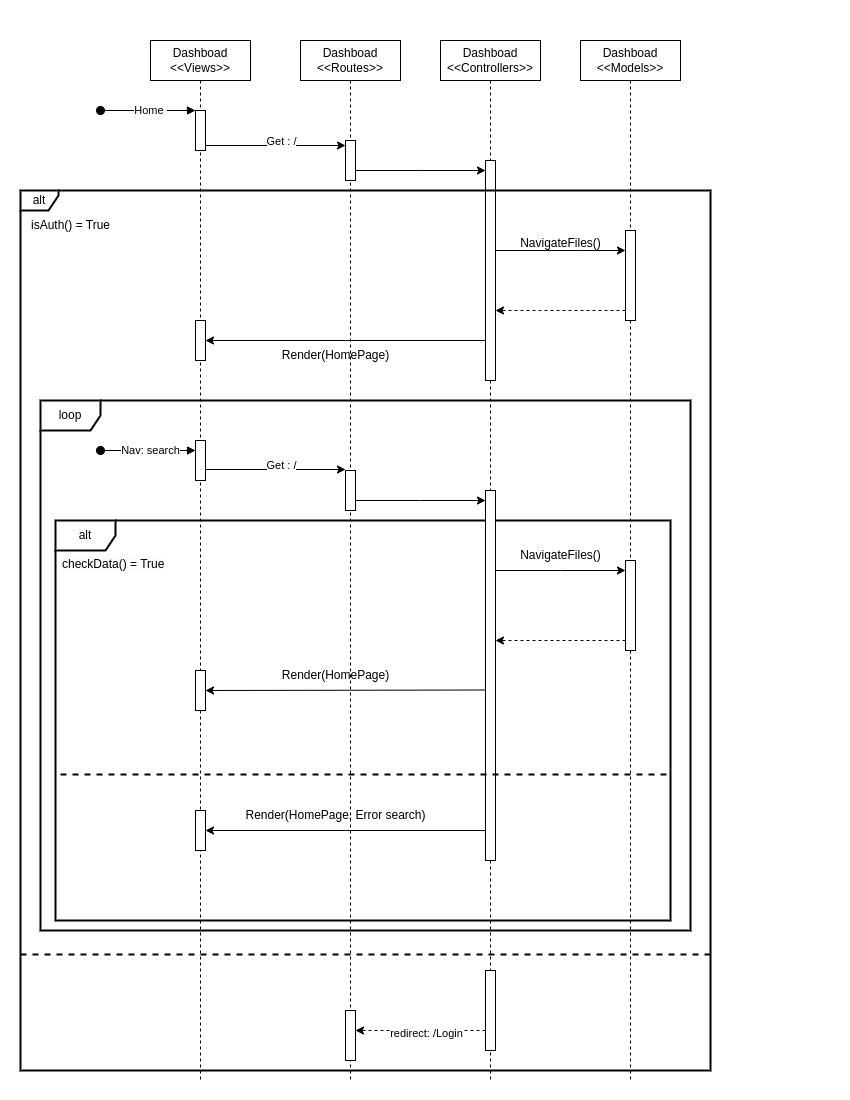

The diagram above was exported from draw.io. Its source (the exported page's mxGraphModel, read from the mxfile embedded in the PNG):
<mxGraphModel dx="1114" dy="541" grid="1" gridSize="10" guides="1" tooltips="1" connect="1" arrows="1" fold="1" page="1" pageScale="1" pageWidth="850" pageHeight="1100" math="0" shadow="0">
  <root>
    <mxCell id="0" />
    <mxCell id="1" parent="0" />
    <mxCell id="aM9ryv3xv72pqoxQDRHE-1" value="Dashboad&lt;br&gt;&amp;lt;&amp;lt;Views&amp;gt;&amp;gt;" style="shape=umlLifeline;perimeter=lifelinePerimeter;whiteSpace=wrap;html=1;container=0;dropTarget=0;collapsible=0;recursiveResize=0;outlineConnect=0;portConstraint=eastwest;newEdgeStyle={&quot;edgeStyle&quot;:&quot;elbowEdgeStyle&quot;,&quot;elbow&quot;:&quot;vertical&quot;,&quot;curved&quot;:0,&quot;rounded&quot;:0};" parent="1" vertex="1">
      <mxGeometry x="150" y="40" width="100" height="1040" as="geometry" />
    </mxCell>
    <mxCell id="aM9ryv3xv72pqoxQDRHE-2" value="" style="html=1;points=[];perimeter=orthogonalPerimeter;outlineConnect=0;targetShapes=umlLifeline;portConstraint=eastwest;newEdgeStyle={&quot;edgeStyle&quot;:&quot;elbowEdgeStyle&quot;,&quot;elbow&quot;:&quot;vertical&quot;,&quot;curved&quot;:0,&quot;rounded&quot;:0};" parent="aM9ryv3xv72pqoxQDRHE-1" vertex="1">
      <mxGeometry x="45" y="70" width="10" height="40" as="geometry" />
    </mxCell>
    <mxCell id="aM9ryv3xv72pqoxQDRHE-3" value="" style="html=1;verticalAlign=bottom;startArrow=oval;endArrow=block;startSize=8;edgeStyle=elbowEdgeStyle;elbow=vertical;curved=0;rounded=0;" parent="aM9ryv3xv72pqoxQDRHE-1" target="aM9ryv3xv72pqoxQDRHE-2" edge="1">
      <mxGeometry relative="1" as="geometry">
        <mxPoint x="-50" y="70" as="sourcePoint" />
      </mxGeometry>
    </mxCell>
    <mxCell id="5YqscOv8xywPZbUV_jPk-32" value="Home&amp;nbsp;" style="edgeLabel;html=1;align=center;verticalAlign=middle;resizable=0;points=[];" parent="aM9ryv3xv72pqoxQDRHE-3" connectable="0" vertex="1">
      <mxGeometry x="0.0333" y="1" relative="1" as="geometry">
        <mxPoint as="offset" />
      </mxGeometry>
    </mxCell>
    <mxCell id="5YqscOv8xywPZbUV_jPk-14" value="" style="html=1;points=[];perimeter=orthogonalPerimeter;outlineConnect=0;targetShapes=umlLifeline;portConstraint=eastwest;newEdgeStyle={&quot;edgeStyle&quot;:&quot;elbowEdgeStyle&quot;,&quot;elbow&quot;:&quot;vertical&quot;,&quot;curved&quot;:0,&quot;rounded&quot;:0};" parent="aM9ryv3xv72pqoxQDRHE-1" vertex="1">
      <mxGeometry x="45" y="280" width="10" height="40" as="geometry" />
    </mxCell>
    <mxCell id="aM9ryv3xv72pqoxQDRHE-5" value="Dashboad&lt;br style=&quot;border-color: var(--border-color);&quot;&gt;&amp;lt;&amp;lt;Routes&amp;gt;&amp;gt;" style="shape=umlLifeline;perimeter=lifelinePerimeter;whiteSpace=wrap;html=1;container=0;dropTarget=0;collapsible=0;recursiveResize=0;outlineConnect=0;portConstraint=eastwest;newEdgeStyle={&quot;edgeStyle&quot;:&quot;elbowEdgeStyle&quot;,&quot;elbow&quot;:&quot;vertical&quot;,&quot;curved&quot;:0,&quot;rounded&quot;:0};" parent="1" vertex="1">
      <mxGeometry x="300" y="40" width="100" height="1040" as="geometry" />
    </mxCell>
    <mxCell id="aM9ryv3xv72pqoxQDRHE-6" value="" style="html=1;points=[];perimeter=orthogonalPerimeter;outlineConnect=0;targetShapes=umlLifeline;portConstraint=eastwest;newEdgeStyle={&quot;edgeStyle&quot;:&quot;elbowEdgeStyle&quot;,&quot;elbow&quot;:&quot;vertical&quot;,&quot;curved&quot;:0,&quot;rounded&quot;:0};" parent="aM9ryv3xv72pqoxQDRHE-5" vertex="1">
      <mxGeometry x="45" y="100" width="10" height="40" as="geometry" />
    </mxCell>
    <mxCell id="5YqscOv8xywPZbUV_jPk-20" value="" style="html=1;points=[];perimeter=orthogonalPerimeter;outlineConnect=0;targetShapes=umlLifeline;portConstraint=eastwest;newEdgeStyle={&quot;edgeStyle&quot;:&quot;elbowEdgeStyle&quot;,&quot;elbow&quot;:&quot;vertical&quot;,&quot;curved&quot;:0,&quot;rounded&quot;:0};direction=west;" parent="aM9ryv3xv72pqoxQDRHE-5" vertex="1">
      <mxGeometry x="45" y="970" width="10" height="50" as="geometry" />
    </mxCell>
    <mxCell id="5YqscOv8xywPZbUV_jPk-1" value="Dashboad&lt;br style=&quot;border-color: var(--border-color);&quot;&gt;&amp;lt;&amp;lt;Controllers&amp;gt;&amp;gt;" style="shape=umlLifeline;perimeter=lifelinePerimeter;whiteSpace=wrap;html=1;container=1;dropTarget=0;collapsible=0;recursiveResize=0;outlineConnect=0;portConstraint=eastwest;newEdgeStyle={&quot;edgeStyle&quot;:&quot;elbowEdgeStyle&quot;,&quot;elbow&quot;:&quot;vertical&quot;,&quot;curved&quot;:0,&quot;rounded&quot;:0};" parent="1" vertex="1">
      <mxGeometry x="440" y="40" width="100" height="1040" as="geometry" />
    </mxCell>
    <mxCell id="5YqscOv8xywPZbUV_jPk-23" value="" style="html=1;points=[];perimeter=orthogonalPerimeter;outlineConnect=0;targetShapes=umlLifeline;portConstraint=eastwest;newEdgeStyle={&quot;edgeStyle&quot;:&quot;elbowEdgeStyle&quot;,&quot;elbow&quot;:&quot;vertical&quot;,&quot;curved&quot;:0,&quot;rounded&quot;:0};" parent="5YqscOv8xywPZbUV_jPk-1" vertex="1">
      <mxGeometry x="45" y="120" width="10" height="220" as="geometry" />
    </mxCell>
    <mxCell id="5YqscOv8xywPZbUV_jPk-3" value="Dashboad&lt;br style=&quot;border-color: var(--border-color);&quot;&gt;&amp;lt;&amp;lt;Models&amp;gt;&amp;gt;" style="shape=umlLifeline;perimeter=lifelinePerimeter;whiteSpace=wrap;html=1;container=1;dropTarget=0;collapsible=0;recursiveResize=0;outlineConnect=0;portConstraint=eastwest;newEdgeStyle={&quot;edgeStyle&quot;:&quot;elbowEdgeStyle&quot;,&quot;elbow&quot;:&quot;vertical&quot;,&quot;curved&quot;:0,&quot;rounded&quot;:0};" parent="1" vertex="1">
      <mxGeometry x="580" y="40" width="100" height="1040" as="geometry" />
    </mxCell>
    <mxCell id="dn_jFDFfbyPHRT7oLLT7-4" value="" style="html=1;points=[];perimeter=orthogonalPerimeter;outlineConnect=0;targetShapes=umlLifeline;portConstraint=eastwest;newEdgeStyle={&quot;edgeStyle&quot;:&quot;elbowEdgeStyle&quot;,&quot;elbow&quot;:&quot;vertical&quot;,&quot;curved&quot;:0,&quot;rounded&quot;:0};" vertex="1" parent="5YqscOv8xywPZbUV_jPk-3">
      <mxGeometry x="45" y="190" width="10" height="90" as="geometry" />
    </mxCell>
    <mxCell id="5YqscOv8xywPZbUV_jPk-7" style="edgeStyle=elbowEdgeStyle;rounded=0;orthogonalLoop=1;jettySize=auto;html=1;elbow=vertical;curved=0;" parent="1" source="aM9ryv3xv72pqoxQDRHE-2" target="aM9ryv3xv72pqoxQDRHE-6" edge="1">
      <mxGeometry relative="1" as="geometry" />
    </mxCell>
    <mxCell id="5YqscOv8xywPZbUV_jPk-8" value="Get : /" style="edgeLabel;html=1;align=center;verticalAlign=middle;resizable=0;points=[];" parent="5YqscOv8xywPZbUV_jPk-7" connectable="0" vertex="1">
      <mxGeometry x="0.1857" y="4" relative="1" as="geometry">
        <mxPoint x="-8" y="-1" as="offset" />
      </mxGeometry>
    </mxCell>
    <mxCell id="5YqscOv8xywPZbUV_jPk-9" value="alt" style="shape=umlFrame;whiteSpace=wrap;html=1;pointerEvents=0;width=38;height=20;strokeWidth=2;" parent="1" vertex="1">
      <mxGeometry x="20" y="190" width="690" height="880" as="geometry" />
    </mxCell>
    <mxCell id="5YqscOv8xywPZbUV_jPk-10" value="isAuth() = True" style="text;html=1;align=center;verticalAlign=middle;resizable=0;points=[];autosize=1;strokeColor=none;fillColor=none;strokeWidth=2;" parent="1" vertex="1">
      <mxGeometry x="20" y="210" width="100" height="30" as="geometry" />
    </mxCell>
    <mxCell id="5YqscOv8xywPZbUV_jPk-17" value="" style="line;strokeWidth=2;fillColor=none;align=left;verticalAlign=middle;spacingTop=-1;spacingLeft=3;spacingRight=3;rotatable=0;labelPosition=right;points=[];portConstraint=eastwest;strokeColor=inherit;dashed=1;" parent="1" vertex="1">
      <mxGeometry x="20" y="950" width="690" height="8" as="geometry" />
    </mxCell>
    <mxCell id="5YqscOv8xywPZbUV_jPk-25" style="edgeStyle=elbowEdgeStyle;rounded=0;orthogonalLoop=1;jettySize=auto;html=1;elbow=vertical;curved=0;" parent="1" source="aM9ryv3xv72pqoxQDRHE-6" target="5YqscOv8xywPZbUV_jPk-23" edge="1">
      <mxGeometry relative="1" as="geometry" />
    </mxCell>
    <mxCell id="5YqscOv8xywPZbUV_jPk-29" style="edgeStyle=elbowEdgeStyle;rounded=0;orthogonalLoop=1;jettySize=auto;html=1;elbow=vertical;curved=0;dashed=1;" parent="1" source="dn_jFDFfbyPHRT7oLLT7-17" target="5YqscOv8xywPZbUV_jPk-20" edge="1">
      <mxGeometry relative="1" as="geometry" />
    </mxCell>
    <mxCell id="5YqscOv8xywPZbUV_jPk-31" value="redirect: /Login" style="edgeLabel;html=1;align=center;verticalAlign=middle;resizable=0;points=[];" parent="5YqscOv8xywPZbUV_jPk-29" connectable="0" vertex="1">
      <mxGeometry x="-0.2769" y="2" relative="1" as="geometry">
        <mxPoint x="-13" as="offset" />
      </mxGeometry>
    </mxCell>
    <mxCell id="dn_jFDFfbyPHRT7oLLT7-2" style="edgeStyle=elbowEdgeStyle;rounded=0;orthogonalLoop=1;jettySize=auto;html=1;elbow=vertical;curved=0;" edge="1" parent="1" source="5YqscOv8xywPZbUV_jPk-23" target="5YqscOv8xywPZbUV_jPk-14">
      <mxGeometry relative="1" as="geometry" />
    </mxCell>
    <mxCell id="dn_jFDFfbyPHRT7oLLT7-3" value="Render(HomePage)" style="text;html=1;align=center;verticalAlign=middle;resizable=0;points=[];autosize=1;strokeColor=none;fillColor=none;" vertex="1" parent="1">
      <mxGeometry x="270" y="340" width="130" height="30" as="geometry" />
    </mxCell>
    <mxCell id="dn_jFDFfbyPHRT7oLLT7-5" style="edgeStyle=elbowEdgeStyle;rounded=0;orthogonalLoop=1;jettySize=auto;html=1;elbow=vertical;curved=0;" edge="1" parent="1" source="5YqscOv8xywPZbUV_jPk-23" target="dn_jFDFfbyPHRT7oLLT7-4">
      <mxGeometry relative="1" as="geometry">
        <Array as="points">
          <mxPoint x="580" y="250" />
        </Array>
      </mxGeometry>
    </mxCell>
    <mxCell id="dn_jFDFfbyPHRT7oLLT7-6" value="NavigateFiles()" style="text;html=1;align=center;verticalAlign=middle;resizable=0;points=[];autosize=1;strokeColor=none;fillColor=none;" vertex="1" parent="1">
      <mxGeometry x="510" y="228" width="100" height="30" as="geometry" />
    </mxCell>
    <mxCell id="dn_jFDFfbyPHRT7oLLT7-7" style="edgeStyle=elbowEdgeStyle;rounded=0;orthogonalLoop=1;jettySize=auto;html=1;elbow=vertical;curved=0;dashed=1;" edge="1" parent="1" source="dn_jFDFfbyPHRT7oLLT7-4" target="5YqscOv8xywPZbUV_jPk-23">
      <mxGeometry relative="1" as="geometry">
        <Array as="points">
          <mxPoint x="540" y="310" />
        </Array>
      </mxGeometry>
    </mxCell>
    <mxCell id="dn_jFDFfbyPHRT7oLLT7-8" value="loop" style="shape=umlFrame;whiteSpace=wrap;html=1;pointerEvents=0;strokeWidth=2;" vertex="1" parent="1">
      <mxGeometry x="40" y="400" width="650" height="530" as="geometry" />
    </mxCell>
    <mxCell id="dn_jFDFfbyPHRT7oLLT7-9" value="" style="html=1;points=[];perimeter=orthogonalPerimeter;outlineConnect=0;targetShapes=umlLifeline;portConstraint=eastwest;newEdgeStyle={&quot;edgeStyle&quot;:&quot;elbowEdgeStyle&quot;,&quot;elbow&quot;:&quot;vertical&quot;,&quot;curved&quot;:0,&quot;rounded&quot;:0};" vertex="1" parent="1">
      <mxGeometry x="195" y="440" width="10" height="40" as="geometry" />
    </mxCell>
    <mxCell id="dn_jFDFfbyPHRT7oLLT7-10" value="" style="html=1;verticalAlign=bottom;startArrow=oval;endArrow=block;startSize=8;edgeStyle=elbowEdgeStyle;elbow=vertical;curved=0;rounded=0;" edge="1" parent="1">
      <mxGeometry relative="1" as="geometry">
        <mxPoint x="100" y="450" as="sourcePoint" />
        <mxPoint x="195" y="450" as="targetPoint" />
      </mxGeometry>
    </mxCell>
    <mxCell id="dn_jFDFfbyPHRT7oLLT7-11" value="Nav: search" style="edgeLabel;html=1;align=center;verticalAlign=middle;resizable=0;points=[];" connectable="0" vertex="1" parent="dn_jFDFfbyPHRT7oLLT7-10">
      <mxGeometry x="0.0333" y="1" relative="1" as="geometry">
        <mxPoint as="offset" />
      </mxGeometry>
    </mxCell>
    <mxCell id="dn_jFDFfbyPHRT7oLLT7-19" style="edgeStyle=elbowEdgeStyle;rounded=0;orthogonalLoop=1;jettySize=auto;html=1;elbow=vertical;curved=0;" edge="1" parent="1" source="dn_jFDFfbyPHRT7oLLT7-12" target="dn_jFDFfbyPHRT7oLLT7-18">
      <mxGeometry relative="1" as="geometry" />
    </mxCell>
    <mxCell id="dn_jFDFfbyPHRT7oLLT7-12" value="" style="html=1;points=[];perimeter=orthogonalPerimeter;outlineConnect=0;targetShapes=umlLifeline;portConstraint=eastwest;newEdgeStyle={&quot;edgeStyle&quot;:&quot;elbowEdgeStyle&quot;,&quot;elbow&quot;:&quot;vertical&quot;,&quot;curved&quot;:0,&quot;rounded&quot;:0};" vertex="1" parent="1">
      <mxGeometry x="345" y="470" width="10" height="40" as="geometry" />
    </mxCell>
    <mxCell id="dn_jFDFfbyPHRT7oLLT7-13" style="edgeStyle=elbowEdgeStyle;rounded=0;orthogonalLoop=1;jettySize=auto;html=1;elbow=vertical;curved=0;" edge="1" parent="1">
      <mxGeometry relative="1" as="geometry">
        <mxPoint x="205" y="469" as="sourcePoint" />
        <mxPoint x="345" y="469" as="targetPoint" />
      </mxGeometry>
    </mxCell>
    <mxCell id="dn_jFDFfbyPHRT7oLLT7-14" value="Get : /" style="edgeLabel;html=1;align=center;verticalAlign=middle;resizable=0;points=[];" connectable="0" vertex="1" parent="dn_jFDFfbyPHRT7oLLT7-13">
      <mxGeometry x="0.1857" y="4" relative="1" as="geometry">
        <mxPoint x="-8" y="-1" as="offset" />
      </mxGeometry>
    </mxCell>
    <mxCell id="dn_jFDFfbyPHRT7oLLT7-16" value="alt" style="shape=umlFrame;whiteSpace=wrap;html=1;pointerEvents=0;strokeWidth=2;" vertex="1" parent="1">
      <mxGeometry x="55" y="520" width="615" height="400" as="geometry" />
    </mxCell>
    <mxCell id="dn_jFDFfbyPHRT7oLLT7-17" value="" style="html=1;points=[];perimeter=orthogonalPerimeter;outlineConnect=0;targetShapes=umlLifeline;portConstraint=eastwest;newEdgeStyle={&quot;edgeStyle&quot;:&quot;elbowEdgeStyle&quot;,&quot;elbow&quot;:&quot;vertical&quot;,&quot;curved&quot;:0,&quot;rounded&quot;:0};" vertex="1" parent="1">
      <mxGeometry x="485" y="970" width="10" height="80" as="geometry" />
    </mxCell>
    <mxCell id="dn_jFDFfbyPHRT7oLLT7-26" style="edgeStyle=elbowEdgeStyle;rounded=0;orthogonalLoop=1;jettySize=auto;html=1;elbow=vertical;curved=0;" edge="1" parent="1" source="dn_jFDFfbyPHRT7oLLT7-18" target="dn_jFDFfbyPHRT7oLLT7-22">
      <mxGeometry relative="1" as="geometry">
        <Array as="points">
          <mxPoint x="560" y="570" />
        </Array>
      </mxGeometry>
    </mxCell>
    <mxCell id="dn_jFDFfbyPHRT7oLLT7-34" style="edgeStyle=elbowEdgeStyle;rounded=0;orthogonalLoop=1;jettySize=auto;html=1;elbow=vertical;curved=0;" edge="1" parent="1" source="dn_jFDFfbyPHRT7oLLT7-18" target="dn_jFDFfbyPHRT7oLLT7-33">
      <mxGeometry relative="1" as="geometry" />
    </mxCell>
    <mxCell id="dn_jFDFfbyPHRT7oLLT7-18" value="" style="html=1;points=[];perimeter=orthogonalPerimeter;outlineConnect=0;targetShapes=umlLifeline;portConstraint=eastwest;newEdgeStyle={&quot;edgeStyle&quot;:&quot;elbowEdgeStyle&quot;,&quot;elbow&quot;:&quot;vertical&quot;,&quot;curved&quot;:0,&quot;rounded&quot;:0};" vertex="1" parent="1">
      <mxGeometry x="485" y="490" width="10" height="370" as="geometry" />
    </mxCell>
    <mxCell id="dn_jFDFfbyPHRT7oLLT7-20" value="&lt;span style=&quot;color: rgb(0, 0, 0); font-family: Helvetica; font-size: 12px; font-style: normal; font-variant-ligatures: normal; font-variant-caps: normal; font-weight: 400; letter-spacing: normal; orphans: 2; text-align: center; text-indent: 0px; text-transform: none; widows: 2; word-spacing: 0px; -webkit-text-stroke-width: 0px; background-color: rgb(251, 251, 251); text-decoration-thickness: initial; text-decoration-style: initial; text-decoration-color: initial; float: none; display: inline !important;&quot;&gt;checkData() = True&lt;/span&gt;" style="text;whiteSpace=wrap;html=1;" vertex="1" parent="1">
      <mxGeometry x="60" y="550" width="110" height="40" as="geometry" />
    </mxCell>
    <mxCell id="dn_jFDFfbyPHRT7oLLT7-28" style="edgeStyle=elbowEdgeStyle;rounded=0;orthogonalLoop=1;jettySize=auto;html=1;elbow=vertical;curved=0;dashed=1;" edge="1" parent="1" source="dn_jFDFfbyPHRT7oLLT7-22" target="dn_jFDFfbyPHRT7oLLT7-18">
      <mxGeometry relative="1" as="geometry">
        <Array as="points">
          <mxPoint x="550" y="640" />
        </Array>
      </mxGeometry>
    </mxCell>
    <mxCell id="dn_jFDFfbyPHRT7oLLT7-22" value="" style="html=1;points=[];perimeter=orthogonalPerimeter;outlineConnect=0;targetShapes=umlLifeline;portConstraint=eastwest;newEdgeStyle={&quot;edgeStyle&quot;:&quot;elbowEdgeStyle&quot;,&quot;elbow&quot;:&quot;vertical&quot;,&quot;curved&quot;:0,&quot;rounded&quot;:0};" vertex="1" parent="1">
      <mxGeometry x="625" y="560" width="10" height="90" as="geometry" />
    </mxCell>
    <mxCell id="dn_jFDFfbyPHRT7oLLT7-27" value="NavigateFiles()" style="text;html=1;align=center;verticalAlign=middle;resizable=0;points=[];autosize=1;strokeColor=none;fillColor=none;" vertex="1" parent="1">
      <mxGeometry x="510" y="540" width="100" height="30" as="geometry" />
    </mxCell>
    <mxCell id="dn_jFDFfbyPHRT7oLLT7-29" value="" style="html=1;points=[];perimeter=orthogonalPerimeter;outlineConnect=0;targetShapes=umlLifeline;portConstraint=eastwest;newEdgeStyle={&quot;edgeStyle&quot;:&quot;elbowEdgeStyle&quot;,&quot;elbow&quot;:&quot;vertical&quot;,&quot;curved&quot;:0,&quot;rounded&quot;:0};" vertex="1" parent="1">
      <mxGeometry x="195" y="670" width="10" height="40" as="geometry" />
    </mxCell>
    <mxCell id="dn_jFDFfbyPHRT7oLLT7-30" style="edgeStyle=elbowEdgeStyle;rounded=0;orthogonalLoop=1;jettySize=auto;html=1;elbow=vertical;curved=0;" edge="1" parent="1">
      <mxGeometry relative="1" as="geometry">
        <mxPoint x="485" y="689.5" as="sourcePoint" />
        <mxPoint x="205" y="689.5" as="targetPoint" />
      </mxGeometry>
    </mxCell>
    <mxCell id="dn_jFDFfbyPHRT7oLLT7-31" value="Render(HomePage)" style="text;html=1;align=center;verticalAlign=middle;resizable=0;points=[];autosize=1;strokeColor=none;fillColor=none;" vertex="1" parent="1">
      <mxGeometry x="270" y="660" width="130" height="30" as="geometry" />
    </mxCell>
    <mxCell id="dn_jFDFfbyPHRT7oLLT7-32" value="" style="line;strokeWidth=2;fillColor=none;align=left;verticalAlign=middle;spacingTop=-1;spacingLeft=3;spacingRight=3;rotatable=0;labelPosition=right;points=[];portConstraint=eastwest;strokeColor=inherit;dashed=1;" vertex="1" parent="1">
      <mxGeometry x="60" y="770" width="610" height="8" as="geometry" />
    </mxCell>
    <mxCell id="dn_jFDFfbyPHRT7oLLT7-33" value="" style="html=1;points=[];perimeter=orthogonalPerimeter;outlineConnect=0;targetShapes=umlLifeline;portConstraint=eastwest;newEdgeStyle={&quot;edgeStyle&quot;:&quot;elbowEdgeStyle&quot;,&quot;elbow&quot;:&quot;vertical&quot;,&quot;curved&quot;:0,&quot;rounded&quot;:0};" vertex="1" parent="1">
      <mxGeometry x="195" y="810" width="10" height="40" as="geometry" />
    </mxCell>
    <mxCell id="dn_jFDFfbyPHRT7oLLT7-35" value="Render(HomePage, Error search)" style="text;html=1;align=center;verticalAlign=middle;resizable=0;points=[];autosize=1;strokeColor=none;fillColor=none;" vertex="1" parent="1">
      <mxGeometry x="235" y="800" width="200" height="30" as="geometry" />
    </mxCell>
  </root>
</mxGraphModel>